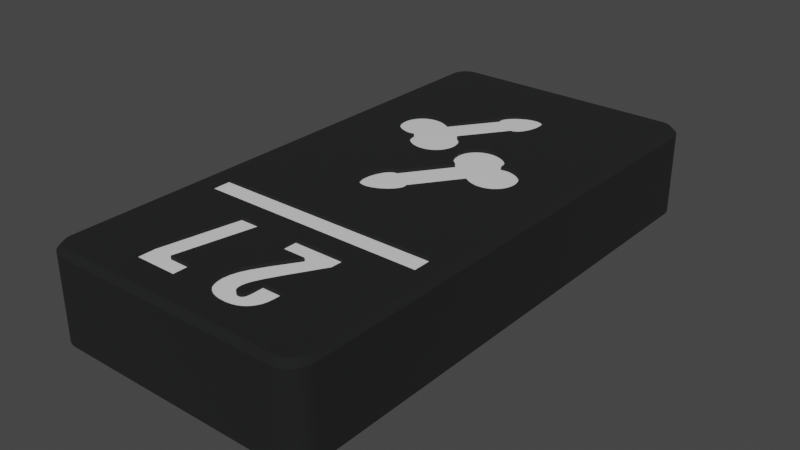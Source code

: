 # Source: prefab_tablet_27.blend  (saved by Blender 3.6.11; exported with 4.5.12 LTS)
import bpy
from mathutils import Matrix  # noqa: F401  (used for matrix-valued properties, if any)

bpy.ops.wm.read_factory_settings(use_empty=True)
scene = bpy.context.scene
scene.name = 'Scene'

# ---- collections
col_collection = bpy.data.collections.new('Collection'); scene.collection.children.link(col_collection)

# ---- materials (node trees are filled in below, after node groups)
mat_material = bpy.data.materials.new('Material')
mat_material.use_transparent_shadow = False
mat_base = bpy.data.materials.new('base')
mat_base.use_transparent_shadow = False

# ---- material node trees
mat_material.use_nodes = True; mat_material.node_tree.nodes.clear()
_N = mat_material.node_tree.nodes; _L = mat_material.node_tree.links
n0 = _N.new('ShaderNodeBsdfPrincipled'); n0.name = 'Principled BSDF'; n0.location = (10, 300)
n0.distribution = 'GGX'
n0.subsurface_method = 'RANDOM_WALK_SKIN'
n0.inputs[2].default_value = 0.09748
n0.inputs[3].default_value = 1.45
n0.inputs[27].default_value = (0.0, 0.0, 0.0, 1.0)
n1 = _N.new('ShaderNodeOutputMaterial'); n1.name = 'Material Output'; n1.location = (300, 300)
_L.new(n0.outputs[0], n1.inputs[0])
n1.is_active_output = True
mat_base.use_nodes = True; mat_base.node_tree.nodes.clear()
_N = mat_base.node_tree.nodes; _L = mat_base.node_tree.links
n0 = _N.new('ShaderNodeBsdfPrincipled'); n0.name = 'Principled BSDF'; n0.location = (10, 300)
n0.distribution = 'GGX'
n0.subsurface_method = 'RANDOM_WALK_SKIN'
n0.inputs[0].default_value = (0.005758, 0.006145, 0.00637, 1.0)
n0.inputs[2].default_value = 0.9488
n0.inputs[3].default_value = 1.45
n0.inputs[27].default_value = (0.0, 0.0, 0.0, 1.0)
n1 = _N.new('ShaderNodeOutputMaterial'); n1.name = 'Material Output'; n1.location = (300, 300)
_L.new(n0.outputs[0], n1.inputs[0])
n1.is_active_output = True

# ---- world
world_world = bpy.data.worlds.new('World'); scene.world = world_world
world_world.use_nodes = True; world_world.node_tree.nodes.clear()
_N = world_world.node_tree.nodes; _L = world_world.node_tree.links
n0 = _N.new('ShaderNodeOutputWorld'); n0.name = 'World Output'; n0.location = (300, 300)
n1 = _N.new('ShaderNodeBackground'); n1.name = 'Background'; n1.location = (10, 300)
n1.inputs[0].default_value = (0.05088, 0.05088, 0.05088, 1.0)
_L.new(n1.outputs[0], n0.inputs[0])
n0.is_active_output = True
world_world.color = (0.05088, 0.05088, 0.05088)
world_world.use_sun_shadow = False
world_world.sun_shadow_jitter_overblur = 0.0

# ---- meshes
me_plane = bpy.data.meshes.new('Plane')
me_plane.from_pydata([(-1.0, -1.0, 0.0), (1.0, -1.0, 0.0), (-1.0, 1.0, 0.0), (1.0, 1.0, 0.0)], [], [(0, 1, 3, 2)])
_uv = me_plane.uv_layers.new(name='UVMap')
_uv.uv.foreach_set('vector', [0.0, 0.0, 1.0, 0.0, 1.0, 1.0, 0.0, 1.0])
me_plane.materials.append(mat_material)
me_plane.update()
me_tablet_27 = bpy.data.meshes.new('tablet 27')
me_tablet_27.from_pydata([(-0.5, 2.0, 8.6), (-0.5, 13.0, 8.6), (-5.617, 13.0, 8.6), (-23.0, 16.0, 8.6), (-24.5, 48.0, 8.6), (-24.5, 13.0, 8.6), (-13.48, 31.63, 8.6), (-13.71, 31.38, 8.6), (-10.75, 30.07, 8.6), (-14.96, 30.87, 8.6), (-15.07, 23.64, 8.6), (-15.04, 24.13, 8.6), (-9.932, 41.36, 8.6), (-9.964, 40.87, 8.6), (-10.04, 34.13, 8.6), (-10.1, 40.28, 8.6), (-10.3, 39.79, 8.6), (-10.66, 42.8, 8.6), (-10.5, 42.71, 8.6), (-5.617, 49.5, 8.6), (-14.59, 30.92, 8.6), (-14.9, 24.72, 8.6), (-14.7, 25.21, 8.6), (-11.52, 33.37, 8.6), (-11.29, 33.62, 8.6), (-14.25, 34.93, 8.6), (-11.02, 33.82, 8.6), (-10.76, 33.96, 8.6), (-5.87, 27.87, 8.6), (-6.197, 27.77, 8.6), (-5.617, 16.0, 8.6), (-6.559, 27.73, 8.6), (-6.946, 27.74, 8.6), (-13.95, 25.99, 8.6), (-13.85, 26.01, 8.6), (-14.34, 22.2, 8.6), (-14.5, 22.29, 8.6), (-10.41, 34.08, 8.6), (-11.24, 38.98, 8.6), (-11.33, 38.99, 8.6), (-11.26, 42.94, 8.6), (-11.03, 42.92, 8.6), (-10.84, 42.87, 8.6), (-10.36, 42.58, 8.6), (-10.24, 42.44, 8.6), (-10.13, 42.26, 8.6), (-13.67, 26.01, 8.6), (-13.98, 31.18, 8.6), (-14.24, 31.04, 8.6), (-10.5, 39.46, 8.6), (-10.59, 39.35, 8.6), (-10.75, 39.19, 8.6), (-11.05, 39.01, 8.6), (-11.15, 38.99, 8.6), (-8.636, 33.79, 8.6), (-8.286, 33.55, 8.6), (-7.987, 33.26, 8.6), (-11.69, 31.11, 8.6), (-13.3, 31.9, 8.6), (-11.46, 30.75, 8.6), (-11.14, 30.39, 8.6), (-13.76, 26.02, 8.6), (-13.75, 41.4, 8.6), (-13.65, 41.59, 8.6), (-23.0, 49.5, 8.6), (-10.87, 39.1, 8.6), (-10.95, 39.06, 8.6), (-13.31, 33.89, 8.6), (-11.7, 33.1, 8.6), (-13.54, 34.25, 8.6), (-13.86, 34.61, 8.6), (-14.5, 25.54, 8.6), (-14.41, 25.65, 8.6), (-14.25, 25.81, 8.6), (-14.16, 22.13, 8.6), (-14.64, 22.42, 8.6), (-14.76, 22.56, 8.6), (-14.87, 22.74, 8.6), (-19.13, 37.13, 8.6), (-18.8, 37.23, 8.6), (-18.44, 37.27, 8.6), (-18.05, 37.26, 8.6), (-17.62, 37.16, 8.6), (-13.83, 41.09, 8.6), (-17.19, 36.99, 8.6), (-13.83, 40.98, 8.6), (-13.82, 40.89, 8.6), (-13.81, 41.24, 8.6), (-13.44, 41.87, 8.6), (-13.12, 42.18, 8.6), (-12.64, 42.52, 8.6), (-7.163, 32.11, 8.6), (-6.903, 32.12, 8.6), (-6.598, 32.08, 8.6), (-6.258, 31.98, 8.6), (-14.13, 25.9, 8.6), (-14.05, 25.94, 8.6), (-16.69, 36.69, 8.6), (-13.77, 40.75, 8.6), (-13.79, 40.8, 8.6), (-13.16, 33.53, 8.6), (-13.08, 33.17, 8.6), (-11.84, 32.8, 8.6), (-13.05, 32.83, 8.6), (-11.91, 32.51, 8.6), (-11.95, 32.17, 8.6), (-7.383, 27.84, 8.6), (-11.17, 23.91, 8.6), (-7.814, 28.01, 8.6), (-11.17, 24.02, 8.6), (-11.18, 24.11, 8.6), (-23.23, 49.48, 8.6), (-23.46, 49.43, 8.6), (-23.68, 49.34, 8.6), (-10.04, 42.03, 8.6), (-9.964, 41.73, 8.6), (-11.84, 31.47, 8.6), (-11.92, 31.83, 8.6), (-13.16, 32.2, 8.6), (-13.09, 32.49, 8.6), (-8.312, 28.31, 8.6), (-11.23, 24.25, 8.6), (-11.21, 24.2, 8.6), (-11.19, 23.76, 8.6), (-11.25, 23.6, 8.6), (-11.35, 23.41, 8.6), (-11.56, 23.13, 8.6), (-11.88, 22.82, 8.6), (-18.74, 33.02, 8.6), (-19.12, 33.19, 8.6), (-19.47, 33.43, 8.6), (-19.91, 36.58, 8.6), (-19.69, 36.8, 8.6), (-19.43, 36.99, 8.6), (-24.48, 48.23, 8.6), (-12.19, 42.74, 8.6), (-11.81, 42.87, 8.6), (-11.53, 42.92, 8.6), (-9.643, 34.13, 8.6), (-9.44, 34.1, 8.6), (-9.029, 33.98, 8.6), (-7.495, 32.24, 8.6), (-7.377, 32.06, 8.6), (-7.485, 32.03, 8.6), (-23.88, 49.21, 8.6), (-24.06, 49.06, 8.6), (-24.21, 48.88, 8.6), (-14.96, 22.97, 8.6), (-15.04, 23.27, 8.6), (-24.34, 48.68, 8.6), (-24.43, 48.46, 8.6), (-15.36, 30.87, 8.6), (-15.56, 30.9, 8.6), (-15.97, 31.02, 8.6), (-16.36, 31.21, 8.6), (-17.84, 32.89, 8.6), (-18.1, 32.88, 8.6), (-18.4, 32.92, 8.6), (-7.775, 32.98, 8.6), (-7.629, 32.71, 8.6), (-7.539, 32.46, 8.6), (-12.36, 22.48, 8.6), (-12.81, 22.26, 8.6), (-13.19, 22.13, 8.6), (-13.47, 22.08, 8.6), (-13.74, 22.06, 8.6), (-13.97, 22.08, 8.6), (-19.78, 33.72, 8.6), (-20.02, 34.05, 8.6), (-20.21, 34.4, 8.6), (-20.33, 35.76, 8.6), (-20.24, 36.04, 8.6), (-20.1, 36.32, 8.6), (-16.71, 31.45, 8.6), (-17.01, 31.74, 8.6), (-17.23, 32.02, 8.6), (-20.33, 34.74, 8.6), (-20.38, 35.09, 8.6), (-20.39, 35.43, 8.6), (-17.52, 32.97, 8.6), (-17.62, 32.94, 8.6), (-17.51, 32.76, 8.6), (-17.46, 32.54, 8.6), (-17.37, 32.29, 8.6), (-2.0, 16.0, 8.6), (-5.311, 28.2, 8.6), (-5.572, 28.01, 8.6), (-0.5, 48.0, 8.6), (-2.0, 14.0, 8.6), (-5.617, 14.0, 8.6), (-23.0, 14.0, 8.6), (-4.756, 28.96, 8.6), (-4.899, 28.68, 8.6), (-5.085, 28.42, 8.6), (-4.977, 30.95, 8.6), (-4.792, 30.6, 8.6), (-4.674, 30.26, 8.6), (-4.616, 29.91, 8.6), (-4.614, 29.57, 8.6), (-4.665, 29.24, 8.6), (-5.882, 31.81, 8.6), (-5.526, 31.57, 8.6), (-2.0, 49.5, 8.6), (-5.222, 31.28, 8.6), (-1.765, 49.48, 8.6), (-0.5734, 48.46, 8.6), (-0.6635, 48.68, 8.6), (-0.7865, 48.88, 8.6), (-0.9393, 49.06, 8.6), (-1.118, 49.21, 8.6), (-0.5185, 48.23, 8.6), (-1.319, 49.34, 8.6), (-1.536, 49.43, 8.6), (-1.765, 0.5185, 8.6), (-1.536, 0.5734, 8.6), (-1.319, 0.6635, 8.6), (-0.5734, 1.536, 8.6), (-0.5185, 1.765, 8.6), (-0.6635, 1.319, 8.6), (-0.7865, 1.118, 8.6), (-1.118, 0.7865, 8.6), (-0.9393, 0.9393, 8.6), (-11.5, 10.41, 8.6), (-11.66, 5.733, 8.6), (-11.49, 6.355, 8.6), (-11.5, 12.0, 8.6), (-14.98, 12.0, 8.6), (-11.16, 7.103, 8.6), (-10.43, 8.337, 8.6), (-9.063, 10.41, 8.6), (-11.72, 5.129, 8.6), (-11.71, 4.912, 8.6), (-8.646, 5.133, 8.6), (-9.617, 5.026, 8.6), (-8.656, 4.837, 8.6), (-9.625, 4.888, 8.6), (-17.2, 12.0, 8.6), (-6.634, 12.0, 8.6), (-6.661, 10.62, 8.6), (-16.51, 4.588, 8.6), (-14.34, 4.588, 8.6), (-8.32, 7.832, 8.6), (-9.085, 6.473, 8.6), (-8.646, 5.965, 8.6), (-9.444, 5.689, 8.6), (-9.567, 5.298, 8.6), (-9.279, 4.182, 8.6), (-9.213, 4.171, 8.6), (-9.136, 4.165, 8.6), (-9.058, 4.17, 8.6), (-10.71, 3.19, 8.6), (-10.97, 3.392, 8.6), (-11.21, 3.635, 8.6), (-11.41, 3.929, 8.6), (-11.55, 4.217, 8.6), (-11.65, 4.543, 8.6), (-7.428, 3.271, 8.6), (-7.669, 3.107, 8.6), (-5.617, 0.5, 8.6), (-7.965, 2.965, 8.6), (-8.37, 2.849, 8.6), (-6.634, 5.642, 8.6), (-6.648, 5.084, 8.6), (-10.4, 3.031, 8.6), (-14.34, 3.0, 8.6), (-10.02, 2.901, 8.6), (-18.58, 4.879, 8.6), (-24.5, 2.0, 8.6), (-24.48, 1.765, 8.6), (-9.616, 4.703, 8.6), (-9.595, 4.57, 8.6), (-9.563, 4.461, 8.6), (-8.794, 4.319, 8.6), (-8.759, 4.374, 8.6), (-6.634, 5.965, 8.6), (-6.706, 4.497, 8.6), (-6.778, 4.213, 8.6), (-6.901, 3.93, 8.6), (-9.518, 4.367, 8.6), (-9.477, 4.308, 8.6), (-9.437, 4.266, 8.6), (-8.721, 4.458, 8.6), (-8.685, 4.602, 8.6), (-2.0, 0.5, 8.6), (-8.793, 2.796, 8.6), (-9.035, 2.788, 8.6), (-9.534, 2.814, 8.6), (-24.43, 1.536, 8.6), (-24.34, 1.319, 8.6), (-24.21, 1.118, 8.6), (-23.0, 0.5, 8.6), (-18.58, 3.0, 8.6), (-23.23, 0.5185, 8.6), (-23.46, 0.5734, 8.6), (-23.68, 0.6635, 8.6), (-9.392, 4.232, 8.6), (-9.338, 4.203, 8.6), (-8.995, 4.182, 8.6), (-8.939, 4.203, 8.6), (-8.836, 4.272, 8.6), (-8.885, 4.233, 8.6), (-7.086, 3.633, 8.6), (-7.223, 3.464, 8.6), (-24.06, 0.9393, 8.6), (-23.88, 0.7865, 8.6), (0.0, 2.0, 8.1), (0.0, 2.0, 0.5), (0.0, 48.0, 8.1), (0.0, 48.0, 0.5), (-2.0, 50.0, 8.1), (-2.0, 50.0, 0.5), (-23.0, 50.0, 8.1), (-23.0, 50.0, 0.5), (-25.0, 48.0, 8.1), (-25.0, 48.0, 0.5), (-25.0, 2.0, 8.1), (-25.0, 2.0, 0.5), (-23.0, 0.0, 8.1), (-23.0, 0.0, 0.5), (-2.0, 0.0, 8.1), (-2.0, 0.0, 0.5), (-2.0, 0.5, 0.0), (-23.0, 0.5, 0.0), (-0.5, 2.0, 0.0), (-1.765, 0.5185, 0.0), (-24.5, 2.0, 0.0), (-24.5, 48.0, 0.0), (-23.0, 49.5, 0.0), (-24.48, 48.23, 0.0), (-24.48, 1.765, 0.0), (-2.0, 49.5, 0.0), (-0.5, 48.0, 0.0), (-24.21, 48.88, 0.0), (-24.06, 49.06, 0.0), (-23.88, 49.21, 0.0), (-24.43, 48.46, 0.0), (-24.34, 48.68, 0.0), (-23.23, 49.48, 0.0), (-23.46, 49.43, 0.0), (-0.6635, 1.319, 0.0), (-0.7865, 1.118, 0.0), (-1.536, 0.5734, 0.0), (-23.68, 49.34, 0.0), (-23.46, 0.5734, 0.0), (-24.21, 1.118, 0.0), (-24.34, 1.319, 0.0), (-0.5734, 1.536, 0.0), (-0.9393, 0.9393, 0.0), (-1.118, 0.7865, 0.0), (-1.319, 0.6635, 0.0), (-23.68, 0.6635, 0.0), (-23.88, 0.7865, 0.0), (-24.06, 0.9393, 0.0), (-23.23, 0.5185, 0.0), (-24.43, 1.536, 0.0), (-1.765, 49.48, 0.0), (-1.536, 49.43, 0.0), (-0.9393, 49.06, 0.0), (-1.319, 49.34, 0.0), (-1.118, 49.21, 0.0), (-0.7865, 48.88, 0.0), (-0.6635, 48.68, 0.0), (-0.5734, 48.46, 0.0), (-0.5185, 48.23, 0.0), (-0.5185, 1.765, 0.0), (-1.687, 0.02462, 0.5), (-1.687, 0.02462, 8.1), (-1.382, 0.09789, 0.5), (-1.382, 0.09789, 8.1), (-1.092, 0.218, 0.5), (-1.092, 0.218, 8.1), (-0.8244, 0.382, 0.5), (-0.8244, 0.382, 8.1), (-0.5858, 0.5858, 0.5), (-0.5858, 0.5858, 8.1), (-0.382, 0.8244, 0.5), (-0.382, 0.8244, 8.1), (-0.218, 1.092, 0.5), (-0.218, 1.092, 8.1), (-0.09789, 1.382, 0.5), (-0.09789, 1.382, 8.1), (-0.02462, 1.687, 0.5), (-0.02462, 1.687, 8.1), (-24.98, 1.687, 0.5), (-24.98, 1.687, 8.1), (-24.9, 1.382, 0.5), (-24.9, 1.382, 8.1), (-24.78, 1.092, 0.5), (-24.78, 1.092, 8.1), (-24.62, 0.8244, 0.5), (-24.62, 0.8244, 8.1), (-24.41, 0.5858, 0.5), (-24.41, 0.5858, 8.1), (-24.18, 0.382, 0.5), (-24.18, 0.382, 8.1), (-23.91, 0.218, 0.5), (-23.91, 0.218, 8.1), (-23.62, 0.09789, 0.5), (-23.62, 0.09789, 8.1), (-23.31, 0.02462, 0.5), (-23.31, 0.02462, 8.1), (-0.02462, 48.31, 0.5), (-0.02462, 48.31, 8.1), (-0.09789, 48.62, 0.5), (-0.09789, 48.62, 8.1), (-0.218, 48.91, 0.5), (-0.218, 48.91, 8.1), (-0.382, 49.18, 0.5), (-0.382, 49.18, 8.1), (-0.5858, 49.41, 0.5), (-0.5858, 49.41, 8.1), (-0.8244, 49.62, 0.5), (-0.8244, 49.62, 8.1), (-1.092, 49.78, 0.5), (-1.092, 49.78, 8.1), (-1.382, 49.9, 0.5), (-1.382, 49.9, 8.1), (-1.687, 49.98, 0.5), (-1.687, 49.98, 8.1), (-23.31, 49.98, 0.5), (-23.31, 49.98, 8.1), (-23.62, 49.9, 0.5), (-23.62, 49.9, 8.1), (-23.91, 49.78, 0.5), (-23.91, 49.78, 8.1), (-24.18, 49.62, 0.5), (-24.18, 49.62, 8.1), (-24.41, 49.41, 0.5), (-24.41, 49.41, 8.1), (-24.62, 49.18, 0.5), (-24.62, 49.18, 8.1), (-24.78, 48.91, 0.5), (-24.78, 48.91, 8.1), (-24.9, 48.62, 0.5), (-24.9, 48.62, 8.1), (-24.98, 48.31, 0.5), (-24.98, 48.31, 8.1), (-2.0, 16.0, 8.1), (-2.0, 14.0, 8.1), (-23.0, 14.0, 8.1), (-23.0, 16.0, 8.1), (-14.34, 3.0, 8.1), (-18.58, 3.0, 8.1), (-18.58, 4.879, 8.1), (-17.2, 12.0, 8.1), (-14.98, 12.0, 8.1), (-16.51, 4.588, 8.1), (-14.34, 4.588, 8.1), (-9.063, 10.41, 8.1), (-11.5, 10.41, 8.1), (-11.5, 12.0, 8.1), (-6.634, 12.0, 8.1), (-6.661, 10.62, 8.1), (-9.625, 4.888, 8.1), (-9.617, 5.026, 8.1), (-9.567, 5.298, 8.1), (-9.444, 5.689, 8.1), (-9.085, 6.473, 8.1), (-8.32, 7.832, 8.1), (-9.136, 4.165, 8.1), (-9.213, 4.171, 8.1), (-9.279, 4.182, 8.1), (-9.338, 4.203, 8.1), (-9.392, 4.232, 8.1), (-9.437, 4.266, 8.1), (-9.477, 4.308, 8.1), (-9.518, 4.367, 8.1), (-9.563, 4.461, 8.1), (-9.595, 4.57, 8.1), (-9.616, 4.703, 8.1), (-8.646, 5.133, 8.1), (-8.656, 4.837, 8.1), (-8.685, 4.602, 8.1), (-8.721, 4.458, 8.1), (-8.759, 4.374, 8.1), (-8.794, 4.319, 8.1), (-8.836, 4.272, 8.1), (-8.885, 4.233, 8.1), (-8.939, 4.203, 8.1), (-8.995, 4.182, 8.1), (-9.058, 4.17, 8.1), (-8.646, 5.965, 8.1), (-6.634, 5.965, 8.1), (-6.634, 5.642, 8.1), (-9.035, 2.788, 8.1), (-8.793, 2.796, 8.1), (-8.37, 2.849, 8.1), (-7.965, 2.965, 8.1), (-7.669, 3.107, 8.1), (-7.428, 3.271, 8.1), (-7.223, 3.464, 8.1), (-7.086, 3.633, 8.1), (-6.901, 3.93, 8.1), (-6.778, 4.213, 8.1), (-6.706, 4.497, 8.1), (-6.648, 5.084, 8.1), (-11.72, 5.129, 8.1), (-11.71, 4.912, 8.1), (-11.65, 4.543, 8.1), (-11.55, 4.217, 8.1), (-11.41, 3.929, 8.1), (-11.21, 3.635, 8.1), (-10.97, 3.392, 8.1), (-10.71, 3.19, 8.1), (-10.4, 3.031, 8.1), (-10.02, 2.901, 8.1), (-9.534, 2.814, 8.1), (-10.43, 8.337, 8.1), (-11.16, 7.103, 8.1), (-11.49, 6.355, 8.1), (-11.66, 5.733, 8.1), (-0.5, 48.0, 2.711e-15), (-0.5, 2.0, 1.084e-16), (-2.0, 49.5, 1.735e-15), (-1.765, 49.48, 1.735e-15), (-1.536, 49.43, 1.735e-15), (-1.319, 49.34, 1.735e-15), (-1.118, 49.21, 1.735e-15), (-0.9393, 49.06, 1.735e-15), (-0.7865, 48.88, 1.735e-15), (-0.6635, 48.68, 1.735e-15), (-0.5734, 48.46, 1.735e-15), (-0.5185, 48.23, 1.735e-15), (-0.5, 48.0, 1.735e-15), (-23.0, 49.5, -2.819e-15), (-2.0, 49.5, 2.711e-15), (-23.0, 0.5, 1.084e-16), (-2.0, 0.5, 1.084e-16), (-23.0, 0.5, -1.735e-15), (-23.23, 0.5185, -1.735e-15), (-23.46, 0.5734, -1.735e-15), (-23.68, 0.6635, -1.735e-15), (-23.88, 0.7865, -1.735e-15), (-24.06, 0.9393, -1.735e-15), (-24.21, 1.118, -1.735e-15), (-24.34, 1.319, -1.735e-15), (-24.43, 1.536, -1.735e-15), (-24.48, 1.765, -1.735e-15), (-24.5, 2.0, -1.735e-15), (-24.5, 2.0, 1.084e-16), (-24.5, 48.0, -7.589e-16), (-14.25, 34.93, 8.1), (-13.86, 34.61, 8.1), (-13.54, 34.25, 8.1), (-13.31, 33.89, 8.1), (-13.16, 33.53, 8.1), (-13.08, 33.17, 8.1), (-13.05, 32.83, 8.1), (-13.09, 32.49, 8.1), (-13.16, 32.2, 8.1), (-13.3, 31.9, 8.1), (-13.48, 31.63, 8.1), (-13.71, 31.38, 8.1), (-13.98, 31.18, 8.1), (-14.24, 31.04, 8.1), (-14.59, 30.92, 8.1), (-14.96, 30.87, 8.1), (-15.36, 30.87, 8.1), (-15.56, 30.9, 8.1), (-15.97, 31.02, 8.1), (-16.36, 31.21, 8.1), (-16.71, 31.45, 8.1), (-17.01, 31.74, 8.1), (-17.23, 32.02, 8.1), (-17.37, 32.29, 8.1), (-17.46, 32.54, 8.1), (-17.51, 32.76, 8.1), (-17.52, 32.97, 8.1), (-11.33, 38.99, 8.1), (-10.5, 42.71, 8.1), (-10.36, 42.58, 8.1), (-10.24, 42.44, 8.1), (-10.13, 42.26, 8.1), (-10.04, 42.03, 8.1), (-9.964, 41.73, 8.1), (-9.932, 41.36, 8.1), (-9.964, 40.87, 8.1), (-10.1, 40.28, 8.1), (-10.3, 39.79, 8.1), (-10.5, 39.46, 8.1), (-10.59, 39.35, 8.1), (-10.75, 39.19, 8.1), (-10.87, 39.1, 8.1), (-10.95, 39.06, 8.1), (-11.05, 39.01, 8.1), (-11.15, 38.99, 8.1), (-11.24, 38.98, 8.1), (-13.77, 40.75, 8.1), (-13.79, 40.8, 8.1), (-13.82, 40.89, 8.1), (-13.83, 40.98, 8.1), (-13.83, 41.09, 8.1), (-13.81, 41.24, 8.1), (-13.75, 41.4, 8.1), (-13.65, 41.59, 8.1), (-13.44, 41.87, 8.1), (-13.12, 42.18, 8.1), (-12.64, 42.52, 8.1), (-12.19, 42.74, 8.1), (-11.81, 42.87, 8.1), (-11.53, 42.92, 8.1), (-11.26, 42.94, 8.1), (-11.03, 42.92, 8.1), (-10.84, 42.87, 8.1), (-10.66, 42.8, 8.1), (-16.69, 36.69, 8.1), (-17.62, 32.94, 8.1), (-17.84, 32.89, 8.1), (-18.1, 32.88, 8.1), (-18.4, 32.92, 8.1), (-18.74, 33.02, 8.1), (-19.12, 33.19, 8.1), (-19.47, 33.43, 8.1), (-19.78, 33.72, 8.1), (-20.02, 34.05, 8.1), (-20.21, 34.4, 8.1), (-20.33, 34.74, 8.1), (-20.38, 35.09, 8.1), (-20.39, 35.43, 8.1), (-20.33, 35.76, 8.1), (-20.24, 36.04, 8.1), (-20.1, 36.32, 8.1), (-19.91, 36.58, 8.1), (-19.69, 36.8, 8.1), (-19.43, 36.99, 8.1), (-19.13, 37.13, 8.1), (-18.8, 37.23, 8.1), (-18.44, 37.27, 8.1), (-18.05, 37.26, 8.1), (-17.62, 37.16, 8.1), (-17.19, 36.99, 8.1), (-10.75, 30.07, 8.1), (-11.14, 30.39, 8.1), (-11.46, 30.75, 8.1), (-11.69, 31.11, 8.1), (-11.84, 31.47, 8.1), (-11.92, 31.83, 8.1), (-11.95, 32.17, 8.1), (-11.91, 32.51, 8.1), (-11.84, 32.8, 8.1), (-11.7, 33.1, 8.1), (-11.52, 33.37, 8.1), (-11.29, 33.62, 8.1), (-11.02, 33.82, 8.1), (-10.76, 33.96, 8.1), (-10.41, 34.08, 8.1), (-10.04, 34.13, 8.1), (-9.643, 34.13, 8.1), (-9.44, 34.1, 8.1), (-9.029, 33.98, 8.1), (-8.636, 33.79, 8.1), (-8.286, 33.55, 8.1), (-7.987, 33.26, 8.1), (-7.775, 32.98, 8.1), (-7.629, 32.71, 8.1), (-7.539, 32.46, 8.1), (-7.495, 32.24, 8.1), (-7.485, 32.03, 8.1), (-13.67, 26.01, 8.1), (-14.5, 22.29, 8.1), (-14.64, 22.42, 8.1), (-14.76, 22.56, 8.1), (-14.87, 22.74, 8.1), (-14.96, 22.97, 8.1), (-15.04, 23.27, 8.1), (-15.07, 23.64, 8.1), (-15.04, 24.13, 8.1), (-14.9, 24.72, 8.1), (-14.7, 25.21, 8.1), (-14.5, 25.54, 8.1), (-14.41, 25.65, 8.1), (-14.25, 25.81, 8.1), (-14.13, 25.9, 8.1), (-14.05, 25.94, 8.1), (-13.95, 25.99, 8.1), (-13.85, 26.01, 8.1), (-13.76, 26.02, 8.1), (-11.23, 24.25, 8.1), (-11.21, 24.2, 8.1), (-11.18, 24.11, 8.1), (-11.17, 24.02, 8.1), (-11.17, 23.91, 8.1), (-11.19, 23.76, 8.1), (-11.25, 23.6, 8.1), (-11.35, 23.41, 8.1), (-11.56, 23.13, 8.1), (-11.88, 22.82, 8.1), (-12.36, 22.48, 8.1), (-12.81, 22.26, 8.1), (-13.19, 22.13, 8.1), (-13.47, 22.08, 8.1), (-13.74, 22.06, 8.1), (-13.97, 22.08, 8.1), (-14.16, 22.13, 8.1), (-14.34, 22.2, 8.1), (-8.312, 28.31, 8.1), (-7.377, 32.06, 8.1), (-7.163, 32.11, 8.1), (-6.903, 32.12, 8.1), (-6.598, 32.08, 8.1), (-6.258, 31.98, 8.1), (-5.882, 31.81, 8.1), (-5.526, 31.57, 8.1), (-5.222, 31.28, 8.1), (-4.977, 30.95, 8.1), (-4.792, 30.6, 8.1), (-4.674, 30.26, 8.1), (-4.616, 29.91, 8.1), (-4.614, 29.57, 8.1), (-4.665, 29.24, 8.1), (-4.756, 28.96, 8.1), (-4.899, 28.68, 8.1), (-5.085, 28.42, 8.1), (-5.311, 28.2, 8.1), (-5.572, 28.01, 8.1), (-5.87, 27.87, 8.1), (-6.197, 27.77, 8.1), (-6.559, 27.73, 8.1), (-6.946, 27.74, 8.1), (-7.383, 27.84, 8.1), (-7.814, 28.01, 8.1)], [], [(0, 1, 2), (3, 4, 5), (6, 7, 8), (9, 10, 11), (12, 13, 14), (14, 13, 15), (14, 15, 16), (17, 18, 19), (9, 11, 20), (20, 11, 21), (20, 21, 22), (23, 24, 25), (25, 24, 26), (25, 26, 27), (28, 29, 30), (30, 29, 31), (30, 31, 32), (33, 34, 20), (35, 36, 3), (27, 37, 25), (25, 37, 38), (25, 38, 39), (40, 41, 19), (19, 41, 42), (19, 42, 17), (18, 43, 19), (19, 43, 44), (19, 44, 45), (8, 7, 46), (46, 7, 47), (46, 47, 48), (16, 49, 14), (14, 49, 50), (14, 50, 51), (14, 52, 37), (37, 52, 53), (37, 53, 38), (54, 55, 19), (19, 55, 56), (57, 58, 59), (59, 58, 6), (59, 6, 60), (60, 6, 8), (20, 34, 48), (48, 34, 61), (48, 61, 46), (62, 63, 64), (51, 65, 14), (14, 65, 66), (14, 66, 52), (67, 68, 69), (69, 68, 23), (69, 23, 70), (70, 23, 25), (22, 71, 20), (20, 71, 72), (20, 72, 73), (35, 3, 74), (36, 75, 3), (3, 75, 76), (3, 76, 77), (78, 79, 64), (64, 79, 80), (64, 80, 81), (81, 82, 83), (83, 82, 84), (83, 84, 85), (85, 84, 86), (81, 83, 64), (64, 83, 87), (64, 87, 62), (63, 88, 64), (64, 88, 89), (64, 89, 90), (91, 92, 19), (19, 92, 93), (19, 93, 94), (73, 95, 20), (20, 95, 96), (20, 96, 33), (97, 98, 84), (84, 98, 99), (84, 99, 86), (67, 100, 68), (68, 100, 101), (68, 101, 102), (102, 101, 103), (102, 103, 104), (104, 103, 105), (32, 106, 107), (107, 106, 108), (107, 108, 109), (109, 108, 110), (64, 111, 78), (78, 111, 112), (78, 112, 113), (45, 114, 19), (19, 114, 115), (19, 115, 12), (57, 116, 58), (58, 116, 117), (58, 117, 118), (118, 117, 105), (118, 105, 119), (119, 105, 103), (120, 121, 108), (108, 121, 122), (108, 122, 110), (32, 107, 30), (30, 107, 123), (30, 123, 124), (124, 125, 30), (30, 125, 126), (30, 126, 127), (128, 129, 3), (3, 129, 130), (131, 132, 4), (4, 132, 133), (4, 133, 134), (134, 133, 78), (90, 135, 64), (64, 135, 136), (64, 136, 19), (19, 136, 137), (19, 137, 40), (14, 138, 12), (12, 138, 139), (12, 139, 19), (19, 139, 140), (19, 140, 54), (91, 141, 142), (142, 141, 143), (113, 144, 78), (78, 144, 145), (78, 145, 146), (77, 147, 3), (3, 147, 148), (3, 148, 10), (146, 149, 78), (78, 149, 150), (78, 150, 134), (9, 151, 10), (10, 151, 152), (10, 152, 3), (3, 152, 153), (3, 153, 154), (155, 156, 3), (3, 156, 157), (3, 157, 128), (56, 158, 19), (19, 158, 159), (19, 159, 91), (91, 159, 160), (91, 160, 141), (127, 161, 30), (30, 161, 162), (30, 162, 163), (163, 164, 30), (30, 164, 165), (30, 165, 3), (3, 165, 166), (3, 166, 74), (130, 167, 3), (3, 167, 168), (3, 168, 169), (170, 171, 4), (4, 171, 172), (4, 172, 131), (154, 173, 3), (3, 173, 174), (3, 174, 175), (169, 176, 3), (3, 176, 177), (3, 177, 4), (4, 177, 178), (4, 178, 170), (179, 180, 181), (181, 180, 155), (181, 155, 182), (182, 155, 3), (182, 3, 183), (183, 3, 175), (184, 185, 30), (30, 185, 186), (30, 186, 28), (187, 184, 1), (1, 184, 188), (1, 188, 2), (2, 188, 189), (2, 189, 5), (5, 189, 190), (5, 190, 3), (191, 192, 184), (184, 192, 193), (184, 193, 185), (194, 195, 187), (187, 195, 196), (196, 197, 187), (187, 197, 198), (187, 198, 184), (184, 198, 199), (184, 199, 191), (94, 200, 19), (19, 200, 201), (19, 201, 202), (202, 201, 203), (202, 203, 204), (205, 206, 203), (206, 207, 203), (203, 207, 208), (203, 208, 209), (194, 187, 203), (203, 187, 210), (203, 210, 205), (209, 211, 203), (203, 211, 212), (203, 212, 204), (213, 214, 0), (0, 214, 215), (216, 217, 218), (218, 217, 0), (218, 0, 219), (215, 220, 0), (0, 220, 221), (0, 221, 219), (222, 223, 224), (222, 225, 226), (224, 227, 222), (222, 227, 228), (222, 228, 229), (223, 222, 230), (230, 222, 226), (230, 226, 231), (232, 233, 234), (234, 233, 235), (236, 226, 5), (5, 226, 225), (5, 225, 2), (2, 225, 237), (2, 237, 238), (226, 239, 240), (241, 242, 243), (243, 242, 244), (243, 244, 232), (232, 244, 245), (232, 245, 233), (246, 247, 234), (234, 247, 248), (234, 248, 249), (250, 251, 240), (240, 251, 252), (252, 253, 240), (240, 253, 254), (240, 254, 226), (226, 254, 255), (226, 255, 231), (256, 257, 258), (258, 257, 259), (258, 259, 260), (261, 262, 258), (250, 240, 263), (263, 240, 264), (263, 264, 265), (236, 5, 266), (266, 5, 267), (266, 267, 268), (235, 269, 234), (234, 269, 270), (234, 270, 271), (249, 272, 273), (261, 258, 274), (262, 275, 258), (258, 275, 276), (258, 276, 277), (271, 278, 234), (234, 278, 279), (234, 279, 280), (273, 281, 249), (249, 281, 282), (249, 282, 234), (241, 243, 238), (238, 243, 274), (238, 274, 2), (2, 274, 258), (2, 258, 0), (0, 258, 283), (0, 283, 213), (260, 284, 258), (258, 284, 285), (258, 285, 286), (268, 287, 266), (266, 287, 288), (266, 288, 289), (286, 265, 258), (258, 265, 264), (258, 264, 290), (290, 264, 291), (290, 291, 292), (292, 291, 266), (292, 266, 293), (293, 266, 294), (280, 295, 234), (234, 295, 296), (234, 296, 246), (249, 297, 272), (272, 297, 298), (272, 298, 299), (299, 298, 300), (277, 301, 258), (258, 301, 302), (258, 302, 256), (289, 303, 266), (266, 303, 304), (266, 304, 294), (305, 306, 307), (307, 306, 308), (309, 310, 311), (311, 310, 312), (313, 314, 315), (315, 314, 316), (317, 318, 319), (319, 318, 320), (321, 322, 323), (321, 323, 324), (325, 326, 327), (327, 326, 328), (329, 325, 322), (322, 325, 327), (322, 327, 323), (323, 327, 330), (323, 330, 331), (332, 333, 334), (328, 335, 327), (327, 335, 336), (327, 336, 337), (337, 336, 338), (339, 340, 341), (332, 334, 336), (336, 334, 342), (336, 342, 338), (343, 344, 345), (339, 341, 346), (347, 348, 340), (340, 348, 349), (340, 349, 341), (343, 350, 344), (344, 350, 351), (344, 351, 352), (322, 353, 329), (329, 353, 343), (329, 343, 354), (354, 343, 345), (355, 356, 357), (357, 356, 358), (357, 358, 359), (355, 357, 330), (330, 357, 360), (330, 360, 361), (361, 362, 330), (330, 362, 363), (330, 363, 331), (324, 323, 341), (341, 323, 364), (341, 364, 346), (319, 320, 365), (319, 365, 366), (366, 365, 367), (366, 367, 368), (368, 367, 369), (368, 369, 370), (370, 369, 371), (370, 371, 372), (372, 371, 373), (372, 373, 374), (374, 373, 375), (374, 375, 376), (376, 375, 377), (376, 377, 378), (378, 377, 379), (378, 379, 380), (380, 379, 381), (380, 381, 382), (382, 381, 306), (382, 306, 305), (315, 316, 383), (315, 383, 384), (384, 383, 385), (384, 385, 386), (386, 385, 387), (386, 387, 388), (388, 387, 389), (388, 389, 390), (390, 389, 391), (390, 391, 392), (392, 391, 393), (392, 393, 394), (394, 393, 395), (394, 395, 396), (396, 395, 397), (396, 397, 398), (398, 397, 399), (398, 399, 400), (400, 399, 318), (400, 318, 317), (307, 308, 401), (307, 401, 402), (402, 401, 403), (402, 403, 404), (404, 403, 405), (404, 405, 406), (406, 405, 407), (406, 407, 408), (408, 407, 409), (408, 409, 410), (410, 409, 411), (410, 411, 412), (412, 411, 413), (412, 413, 414), (414, 413, 415), (414, 415, 416), (416, 415, 417), (416, 417, 418), (418, 417, 310), (418, 310, 309), (311, 312, 419), (311, 419, 420), (420, 419, 421), (420, 421, 422), (422, 421, 423), (422, 423, 424), (424, 423, 425), (424, 425, 426), (426, 425, 427), (426, 427, 428), (428, 427, 429), (428, 429, 430), (430, 429, 431), (430, 431, 432), (432, 431, 433), (432, 433, 434), (434, 433, 435), (434, 435, 436), (436, 435, 314), (436, 314, 313), (437, 438, 184), (184, 438, 188), (188, 438, 189), (189, 438, 439), (189, 439, 190), (439, 440, 190), (190, 440, 3), (3, 440, 30), (30, 440, 437), (30, 437, 184), (440, 439, 437), (437, 439, 438), (441, 442, 264), (264, 442, 291), (442, 443, 291), (291, 443, 266), (443, 444, 266), (266, 444, 236), (444, 445, 236), (236, 445, 226), (445, 446, 226), (226, 446, 239), (446, 447, 239), (239, 447, 240), (447, 441, 240), (240, 441, 264), (441, 447, 442), (442, 447, 446), (442, 446, 443), (443, 446, 445), (443, 445, 444), (448, 449, 229), (229, 449, 222), (449, 450, 222), (222, 450, 225), (450, 451, 225), (225, 451, 237), (451, 452, 237), (237, 452, 238), (453, 235, 233), (453, 233, 454), (454, 233, 245), (454, 245, 455), (455, 245, 244), (455, 244, 456), (456, 244, 242), (456, 242, 457), (457, 242, 241), (457, 241, 458), (458, 241, 238), (458, 238, 452), (459, 248, 247), (459, 247, 460), (460, 247, 246), (460, 246, 461), (461, 246, 296), (461, 296, 462), (462, 296, 295), (462, 295, 463), (463, 295, 280), (463, 280, 464), (464, 280, 279), (464, 279, 465), (465, 279, 278), (465, 278, 466), (466, 278, 271), (466, 271, 467), (467, 271, 270), (467, 270, 468), (468, 270, 269), (468, 269, 469), (469, 269, 235), (469, 235, 453), (470, 232, 234), (470, 234, 471), (471, 234, 282), (471, 282, 472), (472, 282, 281), (472, 281, 473), (473, 281, 273), (473, 273, 474), (474, 273, 272), (474, 272, 475), (475, 272, 299), (475, 299, 476), (476, 299, 300), (476, 300, 477), (477, 300, 298), (477, 298, 478), (478, 298, 297), (478, 297, 479), (479, 297, 249), (479, 249, 480), (480, 249, 248), (480, 248, 459), (470, 481, 232), (232, 481, 243), (481, 482, 243), (243, 482, 274), (482, 483, 274), (274, 483, 261), (484, 285, 284), (484, 284, 485), (485, 284, 260), (485, 260, 486), (486, 260, 259), (486, 259, 487), (487, 259, 257), (487, 257, 488), (488, 257, 256), (488, 256, 489), (489, 256, 302), (489, 302, 490), (490, 302, 301), (490, 301, 491), (491, 301, 277), (491, 277, 492), (492, 277, 276), (492, 276, 493), (493, 276, 275), (493, 275, 494), (494, 275, 262), (494, 262, 495), (495, 262, 261), (495, 261, 483), (496, 230, 231), (496, 231, 497), (497, 231, 255), (497, 255, 498), (498, 255, 254), (498, 254, 499), (499, 254, 253), (499, 253, 500), (500, 253, 252), (500, 252, 501), (501, 252, 251), (501, 251, 502), (502, 251, 250), (502, 250, 503), (503, 250, 263), (503, 263, 504), (504, 263, 265), (504, 265, 505), (505, 265, 286), (505, 286, 506), (506, 286, 285), (506, 285, 484), (448, 229, 228), (448, 228, 507), (507, 228, 227), (507, 227, 508), (508, 227, 224), (508, 224, 509), (509, 224, 223), (509, 223, 510), (510, 223, 230), (510, 230, 496), (482, 481, 483), (483, 481, 470), (483, 470, 495), (495, 470, 494), (494, 470, 471), (494, 471, 493), (493, 471, 472), (493, 472, 492), (492, 472, 473), (492, 473, 491), (491, 473, 474), (491, 474, 490), (490, 474, 489), (489, 474, 475), (489, 475, 488), (488, 475, 476), (488, 476, 487), (487, 476, 477), (487, 477, 486), (486, 477, 478), (486, 478, 485), (467, 501, 466), (466, 501, 502), (466, 502, 465), (465, 502, 503), (465, 503, 464), (464, 503, 504), (464, 504, 463), (463, 504, 505), (506, 461, 505), (505, 461, 462), (505, 462, 463), (458, 452, 451), (478, 479, 485), (485, 479, 480), (485, 480, 484), (484, 480, 459), (484, 459, 506), (506, 459, 460), (506, 460, 461), (450, 449, 451), (451, 449, 448), (451, 448, 458), (458, 448, 507), (458, 507, 457), (457, 507, 508), (457, 508, 456), (456, 508, 509), (456, 509, 455), (455, 509, 510), (455, 510, 454), (454, 510, 496), (454, 496, 453), (453, 496, 497), (453, 497, 469), (469, 497, 498), (469, 498, 468), (468, 498, 499), (468, 499, 467), (467, 499, 500), (467, 500, 501), (0, 305, 1), (1, 305, 307), (1, 307, 187), (187, 307, 402), (187, 402, 210), (210, 402, 404), (210, 404, 205), (205, 404, 406), (205, 406, 206), (206, 406, 408), (206, 408, 207), (207, 408, 410), (207, 410, 208), (208, 410, 412), (208, 412, 209), (209, 412, 414), (209, 414, 211), (211, 414, 416), (211, 416, 212), (212, 416, 418), (212, 418, 204), (204, 418, 309), (204, 309, 202), (283, 319, 366), (283, 366, 213), (213, 366, 368), (213, 368, 214), (214, 368, 370), (214, 370, 215), (215, 370, 372), (215, 372, 220), (220, 372, 374), (220, 374, 221), (221, 374, 376), (221, 376, 219), (219, 376, 378), (219, 378, 218), (218, 378, 380), (218, 380, 216), (216, 380, 382), (216, 382, 217), (217, 382, 305), (217, 305, 0), (202, 309, 19), (19, 309, 311), (19, 311, 64), (290, 317, 258), (258, 317, 319), (258, 319, 283), (64, 311, 420), (64, 420, 111), (111, 420, 422), (111, 422, 112), (112, 422, 424), (112, 424, 113), (113, 424, 426), (113, 426, 144), (144, 426, 428), (144, 428, 145), (145, 428, 430), (145, 430, 146), (146, 430, 432), (146, 432, 149), (149, 432, 434), (149, 434, 150), (150, 434, 436), (150, 436, 134), (134, 436, 313), (134, 313, 4), (267, 315, 384), (267, 384, 268), (268, 384, 386), (268, 386, 287), (287, 386, 388), (287, 388, 288), (288, 388, 390), (288, 390, 289), (289, 390, 392), (289, 392, 303), (303, 392, 394), (303, 394, 304), (304, 394, 396), (304, 396, 294), (294, 396, 398), (294, 398, 293), (293, 398, 400), (293, 400, 292), (292, 400, 317), (292, 317, 290), (4, 313, 5), (5, 313, 315), (5, 315, 267), (511, 308, 512), (512, 308, 306), (513, 310, 417), (513, 417, 514), (514, 417, 415), (514, 415, 515), (515, 415, 413), (515, 413, 516), (516, 413, 411), (516, 411, 517), (517, 411, 409), (517, 409, 518), (518, 409, 407), (518, 407, 519), (519, 407, 405), (519, 405, 520), (520, 405, 403), (520, 403, 521), (521, 403, 401), (521, 401, 522), (522, 401, 308), (522, 308, 523), (323, 306, 381), (323, 381, 364), (364, 381, 379), (364, 379, 346), (346, 379, 377), (346, 377, 339), (339, 377, 375), (339, 375, 340), (340, 375, 373), (340, 373, 347), (347, 373, 371), (347, 371, 348), (348, 371, 369), (348, 369, 349), (349, 369, 367), (349, 367, 341), (341, 367, 365), (341, 365, 324), (324, 365, 320), (324, 320, 321), (524, 312, 525), (525, 312, 310), (318, 526, 320), (320, 526, 527), (326, 314, 435), (326, 435, 328), (328, 435, 433), (328, 433, 335), (335, 433, 431), (335, 431, 336), (336, 431, 429), (336, 429, 332), (332, 429, 427), (332, 427, 333), (333, 427, 425), (333, 425, 334), (334, 425, 423), (334, 423, 342), (342, 423, 421), (342, 421, 338), (338, 421, 419), (338, 419, 337), (337, 419, 312), (337, 312, 327), (528, 318, 399), (528, 399, 529), (529, 399, 397), (529, 397, 530), (530, 397, 395), (530, 395, 531), (531, 395, 393), (531, 393, 532), (532, 393, 391), (532, 391, 533), (533, 391, 389), (533, 389, 534), (534, 389, 387), (534, 387, 535), (535, 387, 385), (535, 385, 536), (536, 385, 383), (536, 383, 537), (537, 383, 316), (537, 316, 538), (539, 316, 540), (540, 316, 314), (25, 541, 542), (25, 542, 70), (70, 542, 543), (70, 543, 69), (69, 543, 544), (69, 544, 67), (67, 544, 545), (67, 545, 100), (100, 545, 546), (100, 546, 101), (101, 546, 547), (101, 547, 103), (103, 547, 548), (103, 548, 119), (119, 548, 549), (119, 549, 118), (118, 549, 550), (118, 550, 58), (58, 550, 551), (58, 551, 6), (6, 551, 552), (6, 552, 7), (7, 552, 553), (7, 553, 47), (47, 553, 554), (47, 554, 48), (48, 554, 555), (48, 555, 20), (20, 555, 556), (20, 556, 9), (9, 556, 557), (9, 557, 151), (151, 557, 558), (151, 558, 152), (152, 558, 559), (152, 559, 153), (153, 559, 560), (153, 560, 154), (154, 560, 561), (154, 561, 173), (173, 561, 562), (173, 562, 174), (174, 562, 563), (174, 563, 175), (175, 563, 564), (175, 564, 183), (183, 564, 565), (183, 565, 182), (182, 565, 566), (182, 566, 181), (181, 566, 567), (181, 567, 179), (25, 39, 541), (541, 39, 568), (18, 569, 570), (18, 570, 43), (43, 570, 571), (43, 571, 44), (44, 571, 572), (44, 572, 45), (45, 572, 573), (45, 573, 114), (114, 573, 574), (114, 574, 115), (115, 574, 575), (115, 575, 12), (12, 575, 576), (12, 576, 13), (13, 576, 577), (13, 577, 15), (15, 577, 578), (15, 578, 16), (16, 578, 579), (16, 579, 49), (49, 579, 580), (49, 580, 50), (50, 580, 581), (50, 581, 51), (51, 581, 582), (51, 582, 65), (65, 582, 583), (65, 583, 66), (66, 583, 584), (66, 584, 52), (52, 584, 585), (52, 585, 53), (53, 585, 586), (53, 586, 38), (38, 586, 568), (38, 568, 39), (98, 587, 588), (98, 588, 99), (99, 588, 589), (99, 589, 86), (86, 589, 590), (86, 590, 85), (85, 590, 591), (85, 591, 83), (83, 591, 592), (83, 592, 87), (87, 592, 593), (87, 593, 62), (62, 593, 594), (62, 594, 63), (63, 594, 595), (63, 595, 88), (88, 595, 596), (88, 596, 89), (89, 596, 597), (89, 597, 90), (90, 597, 598), (90, 598, 135), (135, 598, 599), (135, 599, 136), (136, 599, 600), (136, 600, 137), (137, 600, 601), (137, 601, 40), (40, 601, 602), (40, 602, 41), (41, 602, 603), (41, 603, 42), (42, 603, 604), (42, 604, 17), (17, 604, 569), (17, 569, 18), (98, 97, 587), (587, 97, 605), (179, 567, 606), (179, 606, 180), (180, 606, 607), (180, 607, 155), (155, 607, 608), (155, 608, 156), (156, 608, 609), (156, 609, 157), (157, 609, 610), (157, 610, 128), (128, 610, 611), (128, 611, 129), (129, 611, 612), (129, 612, 130), (130, 612, 613), (130, 613, 167), (167, 613, 614), (167, 614, 168), (168, 614, 615), (168, 615, 169), (169, 615, 616), (169, 616, 176), (176, 616, 617), (176, 617, 177), (177, 617, 618), (177, 618, 178), (178, 618, 619), (178, 619, 170), (170, 619, 620), (170, 620, 171), (171, 620, 621), (171, 621, 172), (172, 621, 622), (172, 622, 131), (131, 622, 623), (131, 623, 132), (132, 623, 624), (132, 624, 133), (133, 624, 625), (133, 625, 78), (78, 625, 626), (78, 626, 79), (79, 626, 627), (79, 627, 80), (80, 627, 628), (80, 628, 81), (81, 628, 629), (81, 629, 82), (82, 629, 630), (82, 630, 84), (84, 630, 605), (84, 605, 97), (601, 600, 588), (620, 619, 607), (601, 588, 602), (620, 607, 621), (541, 567, 566), (583, 582, 604), (604, 582, 581), (630, 629, 606), (606, 629, 628), (566, 565, 541), (541, 565, 564), (541, 564, 563), (541, 557, 542), (542, 557, 556), (550, 549, 542), (542, 549, 548), (542, 548, 543), (543, 548, 544), (630, 606, 605), (605, 606, 567), (605, 567, 587), (587, 567, 604), (587, 604, 588), (588, 604, 603), (588, 603, 602), (556, 555, 542), (542, 555, 554), (542, 554, 553), (567, 541, 604), (604, 541, 568), (604, 568, 586), (575, 574, 604), (604, 574, 573), (604, 573, 572), (591, 590, 598), (624, 623, 607), (607, 623, 622), (607, 622, 621), (586, 585, 604), (604, 585, 584), (604, 584, 583), (581, 580, 604), (604, 580, 579), (604, 579, 578), (597, 596, 595), (600, 599, 588), (588, 599, 598), (588, 598, 589), (589, 598, 590), (618, 609, 619), (619, 609, 608), (619, 608, 607), (563, 562, 541), (541, 562, 561), (541, 561, 560), (553, 552, 542), (542, 552, 551), (542, 551, 550), (547, 546, 548), (548, 546, 545), (548, 545, 544), (578, 577, 604), (604, 577, 576), (604, 576, 575), (572, 571, 604), (604, 571, 570), (604, 570, 569), (595, 594, 597), (597, 594, 593), (597, 593, 598), (598, 593, 592), (598, 592, 591), (628, 627, 606), (606, 627, 626), (606, 626, 607), (607, 626, 625), (607, 625, 624), (618, 617, 609), (609, 617, 616), (609, 616, 615), (615, 614, 609), (609, 614, 613), (609, 613, 610), (610, 613, 612), (610, 612, 611), (560, 559, 541), (541, 559, 558), (541, 558, 557), (8, 631, 632), (8, 632, 60), (60, 632, 633), (60, 633, 59), (59, 633, 634), (59, 634, 57), (57, 634, 635), (57, 635, 116), (116, 635, 636), (116, 636, 117), (117, 636, 637), (117, 637, 105), (105, 637, 638), (105, 638, 104), (104, 638, 639), (104, 639, 102), (102, 639, 640), (102, 640, 68), (68, 640, 641), (68, 641, 23), (23, 641, 642), (23, 642, 24), (24, 642, 643), (24, 643, 26), (26, 643, 644), (26, 644, 27), (27, 644, 645), (27, 645, 37), (37, 645, 646), (37, 646, 14), (14, 646, 647), (14, 647, 138), (138, 647, 648), (138, 648, 139), (139, 648, 649), (139, 649, 140), (140, 649, 650), (140, 650, 54), (54, 650, 651), (54, 651, 55), (55, 651, 652), (55, 652, 56), (56, 652, 653), (56, 653, 158), (158, 653, 654), (158, 654, 159), (159, 654, 655), (159, 655, 160), (160, 655, 656), (160, 656, 141), (141, 656, 657), (141, 657, 143), (8, 46, 631), (631, 46, 658), (36, 659, 660), (36, 660, 75), (75, 660, 661), (75, 661, 76), (76, 661, 662), (76, 662, 77), (77, 662, 663), (77, 663, 147), (147, 663, 664), (147, 664, 148), (148, 664, 665), (148, 665, 10), (10, 665, 666), (10, 666, 11), (11, 666, 667), (11, 667, 21), (21, 667, 668), (21, 668, 22), (22, 668, 669), (22, 669, 71), (71, 669, 670), (71, 670, 72), (72, 670, 671), (72, 671, 73), (73, 671, 672), (73, 672, 95), (95, 672, 673), (95, 673, 96), (96, 673, 674), (96, 674, 33), (33, 674, 675), (33, 675, 34), (34, 675, 676), (34, 676, 61), (61, 676, 658), (61, 658, 46), (121, 677, 678), (121, 678, 122), (122, 678, 679), (122, 679, 110), (110, 679, 680), (110, 680, 109), (109, 680, 681), (109, 681, 107), (107, 681, 682), (107, 682, 123), (123, 682, 683), (123, 683, 124), (124, 683, 684), (124, 684, 125), (125, 684, 685), (125, 685, 126), (126, 685, 686), (126, 686, 127), (127, 686, 687), (127, 687, 161), (161, 687, 688), (161, 688, 162), (162, 688, 689), (162, 689, 163), (163, 689, 690), (163, 690, 164), (164, 690, 691), (164, 691, 165), (165, 691, 692), (165, 692, 166), (166, 692, 693), (166, 693, 74), (74, 693, 694), (74, 694, 35), (35, 694, 659), (35, 659, 36), (121, 120, 677), (677, 120, 695), (143, 657, 696), (143, 696, 142), (142, 696, 697), (142, 697, 91), (91, 697, 698), (91, 698, 92), (92, 698, 699), (92, 699, 93), (93, 699, 700), (93, 700, 94), (94, 700, 701), (94, 701, 200), (200, 701, 702), (200, 702, 201), (201, 702, 703), (201, 703, 203), (203, 703, 704), (203, 704, 194), (194, 704, 705), (194, 705, 195), (195, 705, 706), (195, 706, 196), (196, 706, 707), (196, 707, 197), (197, 707, 708), (197, 708, 198), (198, 708, 709), (198, 709, 199), (199, 709, 710), (199, 710, 191), (191, 710, 711), (191, 711, 192), (192, 711, 712), (192, 712, 193), (193, 712, 713), (193, 713, 185), (185, 713, 714), (185, 714, 186), (186, 714, 715), (186, 715, 28), (28, 715, 716), (28, 716, 29), (29, 716, 717), (29, 717, 31), (31, 717, 718), (31, 718, 32), (32, 718, 719), (32, 719, 106), (106, 719, 720), (106, 720, 108), (108, 720, 695), (108, 695, 120), (691, 690, 678), (710, 709, 697), (691, 678, 692), (710, 697, 711), (631, 657, 656), (673, 672, 694), (694, 672, 671), (720, 719, 696), (696, 719, 718), (656, 655, 631), (631, 655, 654), (631, 654, 653), (631, 647, 632), (632, 647, 646), (640, 639, 632), (632, 639, 638), (632, 638, 633), (633, 638, 634), (720, 696, 695), (695, 696, 657), (695, 657, 677), (677, 657, 694), (677, 694, 678), (678, 694, 693), (678, 693, 692), (646, 645, 632), (632, 645, 644), (632, 644, 643), (657, 631, 694), (694, 631, 658), (694, 658, 676), (665, 664, 694), (694, 664, 663), (694, 663, 662), (681, 680, 688), (714, 713, 697), (697, 713, 712), (697, 712, 711), (676, 675, 694), (694, 675, 674), (694, 674, 673), (671, 670, 694), (694, 670, 669), (694, 669, 668), (687, 686, 685), (690, 689, 678), (678, 689, 688), (678, 688, 679), (679, 688, 680), (708, 699, 709), (709, 699, 698), (709, 698, 697), (653, 652, 631), (631, 652, 651), (631, 651, 650), (643, 642, 632), (632, 642, 641), (632, 641, 640), (637, 636, 638), (638, 636, 635), (638, 635, 634), (668, 667, 694), (694, 667, 666), (694, 666, 665), (662, 661, 694), (694, 661, 660), (694, 660, 659), (685, 684, 687), (687, 684, 683), (687, 683, 688), (688, 683, 682), (688, 682, 681), (718, 717, 696), (696, 717, 716), (696, 716, 697), (697, 716, 715), (697, 715, 714), (708, 707, 699), (699, 707, 706), (699, 706, 705), (705, 704, 699), (699, 704, 703), (699, 703, 700), (700, 703, 702), (700, 702, 701), (650, 649, 631), (631, 649, 648), (631, 648, 647)])
me_tablet_27.materials.append(mat_base)
me_tablet_27.update()

# ---- objects
ob_plane = bpy.data.objects.new('Plane', me_plane)
ob_tablet_27 = bpy.data.objects.new('tablet 27', me_tablet_27)

# ---- transforms, parenting, visibility, modifiers, constraints
ob_plane.location = (0.0, 0.0, 8.289)
ob_plane.scale = (11.47, 23.52, 1.0)
ob_tablet_27.location = (12.5, -25.0, 0.0)

# ---- collection membership
col_collection.objects.link(ob_plane)
col_collection.objects.link(ob_tablet_27)

# ---- scene / render settings (as saved in the file)
scene.frame_start = 1; scene.frame_end = 250; scene.frame_set(1)
scene.render.engine = 'BLENDER_EEVEE_NEXT'
scene.cycles.sampling_pattern = 'TABULATED_SOBOL'
scene.view_settings.view_transform = 'Filmic'
bpy.context.view_layer.update()

# ---- added for rendering (the .blend has no active camera and no usable light): camera, sun
cam_auto = bpy.data.cameras.new('AutoCamera')
cam_auto.lens = 50.0
cam_auto.sensor_width = 36.0
cam_auto.clip_end = 1000.0
ob_auto_camera = bpy.data.objects.new('AutoCamera', cam_auto)
scene.collection.objects.link(ob_auto_camera)
ob_auto_camera.location = (52.3301, -62.7961, 46.1641)
ob_auto_camera.rotation_euler = (1.09748, -7.21219e-08, 0.694738)
scene.camera = ob_auto_camera
light_auto_sun = bpy.data.lights.new('AutoSun', 'SUN')
light_auto_sun.energy = 3.0
light_auto_sun.angle = 0.0523599
ob_auto_sun = bpy.data.objects.new('AutoSun', light_auto_sun)
scene.collection.objects.link(ob_auto_sun)
ob_auto_sun.rotation_euler = (0.872665, 0.174533, 0.523599)
bpy.context.view_layer.update()
